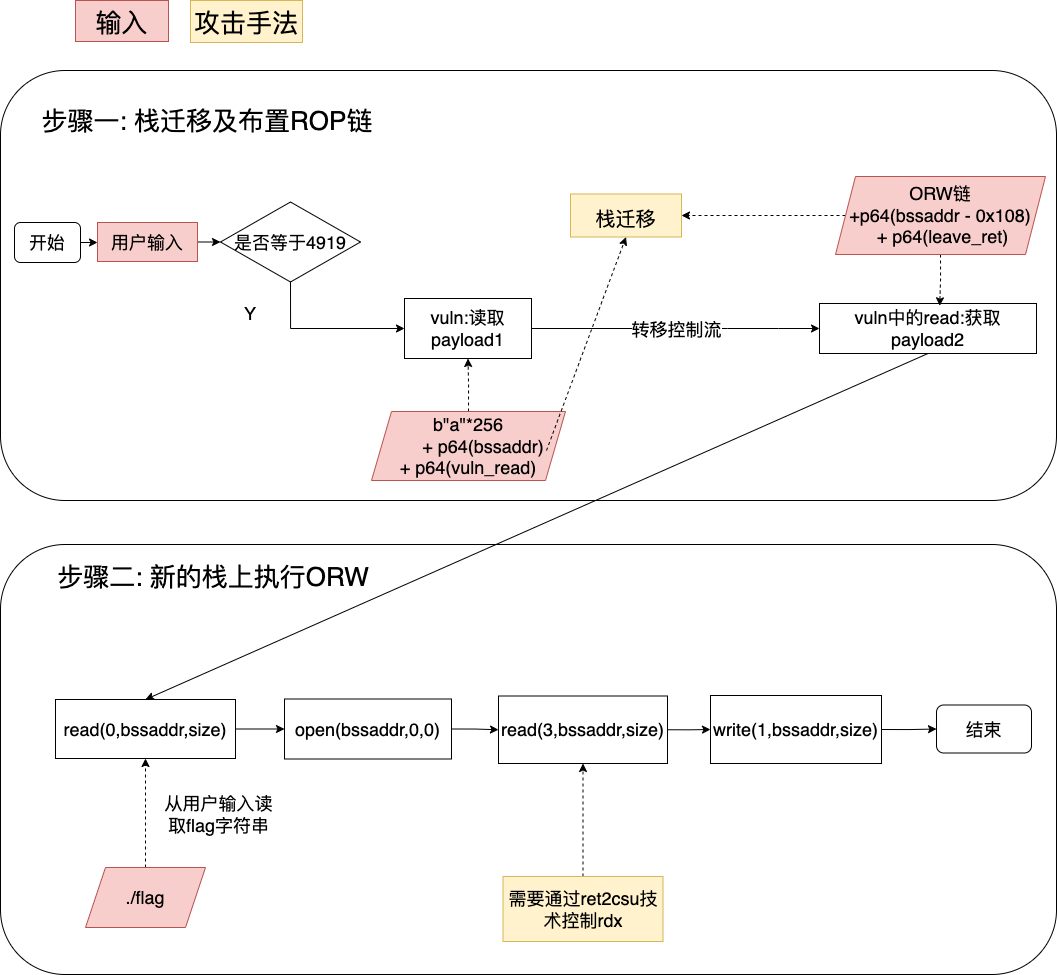

The diagram above was exported from draw.io. Its source (the exported page's mxGraphModel, read from the mxfile embedded in the PNG):
<mxGraphModel dx="1357" dy="988" grid="0" gridSize="10" guides="1" tooltips="1" connect="1" arrows="1" fold="1" page="1" pageScale="1" pageWidth="3300" pageHeight="4681" math="0" shadow="0">
  <root>
    <mxCell id="0" />
    <mxCell id="1" parent="0" />
    <mxCell id="DCGOu2SylFJM0Xu9YmLj-187" value="" style="rounded=1;whiteSpace=wrap;html=1;fontSize=14;" vertex="1" parent="1">
      <mxGeometry x="12" y="1046" width="1056" height="430" as="geometry" />
    </mxCell>
    <mxCell id="DCGOu2SylFJM0Xu9YmLj-157" value="" style="rounded=1;whiteSpace=wrap;html=1;fontSize=14;" vertex="1" parent="1">
      <mxGeometry x="12" y="572" width="1056" height="430" as="geometry" />
    </mxCell>
    <mxCell id="DCGOu2SylFJM0Xu9YmLj-24" value="&lt;font style=&quot;font-size: 18px;&quot;&gt;vuln:读取payload1&lt;/font&gt;" style="rounded=0;whiteSpace=wrap;html=1;fontSize=18;" vertex="1" parent="1">
      <mxGeometry x="416" y="800" width="127" height="60" as="geometry" />
    </mxCell>
    <mxCell id="DCGOu2SylFJM0Xu9YmLj-29" value="&lt;font style=&quot;font-size: 18px;&quot;&gt;vuln中的read:获取payload2&lt;/font&gt;" style="rounded=0;whiteSpace=wrap;html=1;fontSize=18;" vertex="1" parent="1">
      <mxGeometry x="831" y="805" width="217" height="50" as="geometry" />
    </mxCell>
    <mxCell id="DCGOu2SylFJM0Xu9YmLj-30" value="&lt;font style=&quot;font-size: 26px&quot;&gt;步骤一: 栈迁移及布置ROP链&lt;/font&gt;" style="text;html=1;strokeColor=none;fillColor=none;align=center;verticalAlign=middle;whiteSpace=wrap;rounded=0;" vertex="1" parent="1">
      <mxGeometry x="26" y="608" width="386" height="30" as="geometry" />
    </mxCell>
    <mxCell id="DCGOu2SylFJM0Xu9YmLj-190" style="edgeStyle=orthogonalEdgeStyle;rounded=0;orthogonalLoop=1;jettySize=auto;html=1;exitX=1;exitY=0.5;exitDx=0;exitDy=0;entryX=0;entryY=0.5;entryDx=0;entryDy=0;fontSize=30;" edge="1" parent="1" source="DCGOu2SylFJM0Xu9YmLj-32" target="DCGOu2SylFJM0Xu9YmLj-34">
      <mxGeometry relative="1" as="geometry" />
    </mxCell>
    <mxCell id="DCGOu2SylFJM0Xu9YmLj-32" value="read(0,bssaddr,size)" style="rounded=0;whiteSpace=wrap;html=1;fontSize=18;" vertex="1" parent="1">
      <mxGeometry x="67" y="1201" width="180" height="59" as="geometry" />
    </mxCell>
    <mxCell id="DCGOu2SylFJM0Xu9YmLj-33" value="从用户输入读取flag字符串" style="text;html=1;strokeColor=none;fillColor=none;align=center;verticalAlign=middle;whiteSpace=wrap;rounded=0;fontSize=18;" vertex="1" parent="1">
      <mxGeometry x="172" y="1301" width="117" height="30" as="geometry" />
    </mxCell>
    <mxCell id="DCGOu2SylFJM0Xu9YmLj-194" style="edgeStyle=orthogonalEdgeStyle;rounded=0;orthogonalLoop=1;jettySize=auto;html=1;exitX=1;exitY=0.5;exitDx=0;exitDy=0;entryX=0;entryY=0.5;entryDx=0;entryDy=0;fontSize=30;" edge="1" parent="1" source="DCGOu2SylFJM0Xu9YmLj-34" target="DCGOu2SylFJM0Xu9YmLj-35">
      <mxGeometry relative="1" as="geometry" />
    </mxCell>
    <mxCell id="DCGOu2SylFJM0Xu9YmLj-34" value="open(bssaddr,0,0)" style="rounded=0;whiteSpace=wrap;html=1;fontSize=18;" vertex="1" parent="1">
      <mxGeometry x="296" y="1200.5" width="167" height="60" as="geometry" />
    </mxCell>
    <mxCell id="DCGOu2SylFJM0Xu9YmLj-192" style="edgeStyle=orthogonalEdgeStyle;rounded=0;orthogonalLoop=1;jettySize=auto;html=1;exitX=1;exitY=0.5;exitDx=0;exitDy=0;entryX=0;entryY=0.5;entryDx=0;entryDy=0;fontSize=30;" edge="1" parent="1" source="DCGOu2SylFJM0Xu9YmLj-35" target="DCGOu2SylFJM0Xu9YmLj-159">
      <mxGeometry relative="1" as="geometry" />
    </mxCell>
    <mxCell id="DCGOu2SylFJM0Xu9YmLj-35" value="read(3,bssaddr,size)" style="rounded=0;whiteSpace=wrap;html=1;fontSize=18;" vertex="1" parent="1">
      <mxGeometry x="510" y="1197.5" width="169" height="67.5" as="geometry" />
    </mxCell>
    <mxCell id="DCGOu2SylFJM0Xu9YmLj-39" style="edgeStyle=orthogonalEdgeStyle;rounded=0;orthogonalLoop=1;jettySize=auto;html=1;exitX=0.5;exitY=1;exitDx=0;exitDy=0;fontSize=18;" edge="1" parent="1">
      <mxGeometry relative="1" as="geometry">
        <mxPoint x="674" y="1333" as="sourcePoint" />
        <mxPoint x="674" y="1333" as="targetPoint" />
      </mxGeometry>
    </mxCell>
    <mxCell id="DCGOu2SylFJM0Xu9YmLj-180" style="edgeStyle=orthogonalEdgeStyle;rounded=0;orthogonalLoop=1;jettySize=auto;html=1;exitX=1;exitY=0.5;exitDx=0;exitDy=0;entryX=0;entryY=0.5;entryDx=0;entryDy=0;fontSize=18;" edge="1" parent="1" source="DCGOu2SylFJM0Xu9YmLj-41" target="DCGOu2SylFJM0Xu9YmLj-163">
      <mxGeometry relative="1" as="geometry" />
    </mxCell>
    <mxCell id="DCGOu2SylFJM0Xu9YmLj-41" value="&lt;font style=&quot;font-size: 18px;&quot;&gt;用户输入&lt;/font&gt;" style="rounded=0;whiteSpace=wrap;html=1;fontSize=18;fillColor=#f8cecc;strokeColor=#b85450;" vertex="1" parent="1">
      <mxGeometry x="109" y="724" width="100" height="39" as="geometry" />
    </mxCell>
    <mxCell id="DCGOu2SylFJM0Xu9YmLj-55" value="&lt;span class=&quot;md-softbreak&quot; style=&quot;box-sizing: border-box; color: rgb(51, 51, 51); font-family: &amp;quot;open sans&amp;quot;, &amp;quot;clear sans&amp;quot;, &amp;quot;helvetica neue&amp;quot;, helvetica, arial, &amp;quot;segoe ui emoji&amp;quot;, sans-serif; font-size: 18px;&quot;&gt;&lt;br style=&quot;font-size: 18px;&quot;&gt;&lt;/span&gt;" style="text;html=1;strokeColor=none;fillColor=none;align=center;verticalAlign=middle;whiteSpace=wrap;rounded=0;fontSize=18;" vertex="1" parent="1">
      <mxGeometry x="812" y="671" width="139" height="31.5" as="geometry" />
    </mxCell>
    <mxCell id="DCGOu2SylFJM0Xu9YmLj-158" value="&lt;font style=&quot;font-size: 26px&quot;&gt;步骤二: 新的栈上执行ORW&lt;/font&gt;" style="text;html=1;strokeColor=none;fillColor=none;align=center;verticalAlign=middle;whiteSpace=wrap;rounded=0;" vertex="1" parent="1">
      <mxGeometry x="34" y="1064" width="382" height="30" as="geometry" />
    </mxCell>
    <mxCell id="DCGOu2SylFJM0Xu9YmLj-193" style="edgeStyle=orthogonalEdgeStyle;rounded=0;orthogonalLoop=1;jettySize=auto;html=1;exitX=1;exitY=0.5;exitDx=0;exitDy=0;entryX=0;entryY=0.5;entryDx=0;entryDy=0;fontSize=30;" edge="1" parent="1" source="DCGOu2SylFJM0Xu9YmLj-159" target="DCGOu2SylFJM0Xu9YmLj-178">
      <mxGeometry relative="1" as="geometry" />
    </mxCell>
    <mxCell id="DCGOu2SylFJM0Xu9YmLj-159" value="write(1,bssaddr,size)" style="rounded=0;whiteSpace=wrap;html=1;fontSize=18;" vertex="1" parent="1">
      <mxGeometry x="722" y="1197" width="171" height="68" as="geometry" />
    </mxCell>
    <mxCell id="DCGOu2SylFJM0Xu9YmLj-179" style="edgeStyle=orthogonalEdgeStyle;rounded=0;orthogonalLoop=1;jettySize=auto;html=1;exitX=1;exitY=0.5;exitDx=0;exitDy=0;entryX=0;entryY=0.5;entryDx=0;entryDy=0;fontSize=18;" edge="1" parent="1" source="DCGOu2SylFJM0Xu9YmLj-161" target="DCGOu2SylFJM0Xu9YmLj-41">
      <mxGeometry relative="1" as="geometry" />
    </mxCell>
    <mxCell id="DCGOu2SylFJM0Xu9YmLj-161" value="开始" style="rounded=1;whiteSpace=wrap;html=1;fontSize=18;" vertex="1" parent="1">
      <mxGeometry x="26" y="724" width="66" height="40" as="geometry" />
    </mxCell>
    <mxCell id="DCGOu2SylFJM0Xu9YmLj-165" style="edgeStyle=orthogonalEdgeStyle;rounded=0;orthogonalLoop=1;jettySize=auto;html=1;exitX=0.5;exitY=1;exitDx=0;exitDy=0;entryX=0;entryY=0.5;entryDx=0;entryDy=0;fontSize=18;" edge="1" parent="1" source="DCGOu2SylFJM0Xu9YmLj-163" target="DCGOu2SylFJM0Xu9YmLj-24">
      <mxGeometry relative="1" as="geometry" />
    </mxCell>
    <mxCell id="DCGOu2SylFJM0Xu9YmLj-163" value="是否等于4919" style="rhombus;whiteSpace=wrap;html=1;fontSize=18;" vertex="1" parent="1">
      <mxGeometry x="232" y="703.5" width="140" height="80" as="geometry" />
    </mxCell>
    <mxCell id="DCGOu2SylFJM0Xu9YmLj-167" style="edgeStyle=orthogonalEdgeStyle;rounded=0;orthogonalLoop=1;jettySize=auto;html=1;exitX=0.5;exitY=0;exitDx=0;exitDy=0;entryX=0.5;entryY=1;entryDx=0;entryDy=0;fontSize=18;dashed=1;" edge="1" parent="1" source="DCGOu2SylFJM0Xu9YmLj-164" target="DCGOu2SylFJM0Xu9YmLj-24">
      <mxGeometry relative="1" as="geometry" />
    </mxCell>
    <mxCell id="DCGOu2SylFJM0Xu9YmLj-164" value="&lt;span style=&quot;font-size: 18px;&quot;&gt;b&quot;a&quot;*256&lt;/span&gt;&lt;br style=&quot;font-size: 18px;&quot;&gt;&lt;span style=&quot;font-size: 18px;&quot;&gt;&amp;nbsp; &amp;nbsp; &amp;nbsp; + p64(bssaddr)&lt;/span&gt;&lt;br style=&quot;font-size: 18px;&quot;&gt;&lt;span style=&quot;font-size: 18px;&quot;&gt;&#09;&lt;/span&gt;&lt;span style=&quot;font-size: 18px;&quot;&gt;+ p64(vuln_read)&lt;/span&gt;" style="shape=parallelogram;perimeter=parallelogramPerimeter;whiteSpace=wrap;html=1;fixedSize=1;fontSize=18;fillColor=#f8cecc;strokeColor=#b85450;" vertex="1" parent="1">
      <mxGeometry x="383" y="913" width="194" height="69" as="geometry" />
    </mxCell>
    <mxCell id="DCGOu2SylFJM0Xu9YmLj-168" value="" style="endArrow=classic;html=1;rounded=0;fontSize=18;entryX=0;entryY=0.5;entryDx=0;entryDy=0;exitX=1;exitY=0.5;exitDx=0;exitDy=0;" edge="1" parent="1" source="DCGOu2SylFJM0Xu9YmLj-24" target="DCGOu2SylFJM0Xu9YmLj-29">
      <mxGeometry relative="1" as="geometry">
        <mxPoint x="541" y="963" as="sourcePoint" />
        <mxPoint x="701" y="963" as="targetPoint" />
        <Array as="points">
          <mxPoint x="739" y="830" />
          <mxPoint x="790" y="830" />
        </Array>
      </mxGeometry>
    </mxCell>
    <mxCell id="DCGOu2SylFJM0Xu9YmLj-169" value="&lt;font style=&quot;font-size: 18px;&quot;&gt;转移控制流&lt;/font&gt;" style="edgeLabel;resizable=0;html=1;align=center;verticalAlign=middle;fontSize=18;" connectable="0" vertex="1" parent="DCGOu2SylFJM0Xu9YmLj-168">
      <mxGeometry relative="1" as="geometry" />
    </mxCell>
    <mxCell id="DCGOu2SylFJM0Xu9YmLj-171" value="Y" style="text;html=1;strokeColor=none;fillColor=none;align=center;verticalAlign=middle;whiteSpace=wrap;rounded=0;fontSize=18;" vertex="1" parent="1">
      <mxGeometry x="232" y="800" width="60" height="30" as="geometry" />
    </mxCell>
    <mxCell id="DCGOu2SylFJM0Xu9YmLj-181" style="edgeStyle=orthogonalEdgeStyle;rounded=0;orthogonalLoop=1;jettySize=auto;html=1;exitX=0.5;exitY=1;exitDx=0;exitDy=0;entryX=0.554;entryY=0.046;entryDx=0;entryDy=0;entryPerimeter=0;dashed=1;fontSize=18;" edge="1" parent="1" source="DCGOu2SylFJM0Xu9YmLj-175" target="DCGOu2SylFJM0Xu9YmLj-29">
      <mxGeometry relative="1" as="geometry" />
    </mxCell>
    <mxCell id="DCGOu2SylFJM0Xu9YmLj-198" style="edgeStyle=orthogonalEdgeStyle;rounded=0;orthogonalLoop=1;jettySize=auto;html=1;exitX=0;exitY=0.5;exitDx=0;exitDy=0;entryX=1;entryY=0.5;entryDx=0;entryDy=0;fontSize=20;dashed=1;" edge="1" parent="1" source="DCGOu2SylFJM0Xu9YmLj-175" target="DCGOu2SylFJM0Xu9YmLj-196">
      <mxGeometry relative="1" as="geometry" />
    </mxCell>
    <mxCell id="DCGOu2SylFJM0Xu9YmLj-175" value="&lt;span style=&quot;font-size: 18px;&quot;&gt;ORW链&lt;/span&gt;&lt;br style=&quot;font-size: 18px;&quot;&gt;&lt;span style=&quot;font-size: 18px;&quot;&gt;+p64(bssaddr - 0x108)&lt;br style=&quot;font-size: 18px;&quot;&gt;&amp;nbsp;+ p64(leave_ret)&lt;/span&gt;" style="shape=parallelogram;perimeter=parallelogramPerimeter;whiteSpace=wrap;html=1;fixedSize=1;fontSize=18;fillColor=#f8cecc;strokeColor=#b85450;" vertex="1" parent="1">
      <mxGeometry x="847" y="678" width="210" height="78" as="geometry" />
    </mxCell>
    <mxCell id="DCGOu2SylFJM0Xu9YmLj-178" value="结束" style="rounded=1;whiteSpace=wrap;html=1;fontSize=18;" vertex="1" parent="1">
      <mxGeometry x="948" y="1206.5" width="95" height="48" as="geometry" />
    </mxCell>
    <mxCell id="DCGOu2SylFJM0Xu9YmLj-182" value="" style="endArrow=classic;html=1;rounded=0;fontSize=16;exitX=0.5;exitY=1;exitDx=0;exitDy=0;entryX=0.5;entryY=0;entryDx=0;entryDy=0;" edge="1" parent="1" source="DCGOu2SylFJM0Xu9YmLj-29" target="DCGOu2SylFJM0Xu9YmLj-32">
      <mxGeometry width="50" height="50" relative="1" as="geometry">
        <mxPoint x="670" y="1050" as="sourcePoint" />
        <mxPoint x="720" y="1000" as="targetPoint" />
      </mxGeometry>
    </mxCell>
    <mxCell id="DCGOu2SylFJM0Xu9YmLj-185" style="edgeStyle=orthogonalEdgeStyle;rounded=0;orthogonalLoop=1;jettySize=auto;html=1;exitX=0.5;exitY=0;exitDx=0;exitDy=0;entryX=0.5;entryY=1;entryDx=0;entryDy=0;dashed=1;fontSize=18;" edge="1" parent="1" source="DCGOu2SylFJM0Xu9YmLj-184" target="DCGOu2SylFJM0Xu9YmLj-32">
      <mxGeometry relative="1" as="geometry" />
    </mxCell>
    <mxCell id="DCGOu2SylFJM0Xu9YmLj-184" value="./flag" style="shape=parallelogram;perimeter=parallelogramPerimeter;whiteSpace=wrap;html=1;fixedSize=1;fontSize=18;fillColor=#f8cecc;strokeColor=#b85450;" vertex="1" parent="1">
      <mxGeometry x="97" y="1369" width="120" height="60" as="geometry" />
    </mxCell>
    <mxCell id="DCGOu2SylFJM0Xu9YmLj-199" style="edgeStyle=orthogonalEdgeStyle;rounded=0;orthogonalLoop=1;jettySize=auto;html=1;exitX=0.5;exitY=0;exitDx=0;exitDy=0;entryX=0.5;entryY=1;entryDx=0;entryDy=0;fontSize=20;dashed=1;" edge="1" parent="1" source="DCGOu2SylFJM0Xu9YmLj-186" target="DCGOu2SylFJM0Xu9YmLj-35">
      <mxGeometry relative="1" as="geometry" />
    </mxCell>
    <mxCell id="DCGOu2SylFJM0Xu9YmLj-186" value="需要通过ret2csu技术控制rdx" style="rounded=0;whiteSpace=wrap;html=1;fontSize=18;fillColor=#fff2cc;strokeColor=#d6b656;" vertex="1" parent="1">
      <mxGeometry x="514.5" y="1378" width="160" height="65" as="geometry" />
    </mxCell>
    <mxCell id="DCGOu2SylFJM0Xu9YmLj-188" value="&lt;font style=&quot;font-size: 26px&quot;&gt;输入&lt;/font&gt;" style="rounded=0;whiteSpace=wrap;html=1;fontSize=30;fillColor=#f8cecc;strokeColor=#b85450;" vertex="1" parent="1">
      <mxGeometry x="87" y="502" width="93" height="41" as="geometry" />
    </mxCell>
    <mxCell id="DCGOu2SylFJM0Xu9YmLj-189" value="&lt;font style=&quot;font-size: 26px&quot;&gt;攻击手法&lt;/font&gt;" style="rounded=0;whiteSpace=wrap;html=1;fontSize=30;fillColor=#fff2cc;strokeColor=#d6b656;" vertex="1" parent="1">
      <mxGeometry x="202" y="502" width="112" height="42" as="geometry" />
    </mxCell>
    <mxCell id="DCGOu2SylFJM0Xu9YmLj-196" value="&lt;font style=&quot;font-size: 20px&quot;&gt;栈迁移&lt;/font&gt;" style="rounded=0;whiteSpace=wrap;html=1;fontSize=30;fillColor=#fff2cc;strokeColor=#d6b656;" vertex="1" parent="1">
      <mxGeometry x="582" y="695.5" width="111" height="43" as="geometry" />
    </mxCell>
    <mxCell id="DCGOu2SylFJM0Xu9YmLj-197" value="" style="endArrow=classic;html=1;rounded=0;fontSize=20;entryX=0.5;entryY=1;entryDx=0;entryDy=0;dashed=1;" edge="1" parent="1" target="DCGOu2SylFJM0Xu9YmLj-196">
      <mxGeometry width="50" height="50" relative="1" as="geometry">
        <mxPoint x="558" y="952" as="sourcePoint" />
        <mxPoint x="613" y="912" as="targetPoint" />
        <Array as="points" />
      </mxGeometry>
    </mxCell>
  </root>
</mxGraphModel>